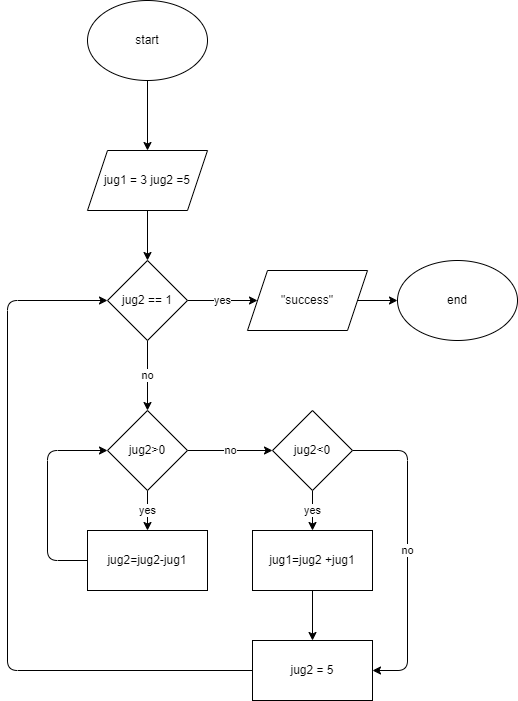

The diagram above was exported from draw.io. Its source (the exported page's mxGraphModel, read from the mxfile embedded in the PNG):
<mxGraphModel dx="564" dy="779" grid="1" gridSize="10" guides="1" tooltips="1" connect="1" arrows="1" fold="1" page="1" pageScale="1" pageWidth="850" pageHeight="1100" math="0" shadow="0">
  <root>
    <mxCell id="0" />
    <mxCell id="1" parent="0" />
    <mxCell id="4" value="" style="edgeStyle=none;html=1;" parent="1" source="2" target="3" edge="1">
      <mxGeometry relative="1" as="geometry" />
    </mxCell>
    <mxCell id="2" value="start" style="ellipse;whiteSpace=wrap;html=1;" parent="1" vertex="1">
      <mxGeometry x="200" y="210" width="120" height="80" as="geometry" />
    </mxCell>
    <mxCell id="21" value="" style="edgeStyle=none;html=1;" parent="1" source="3" target="5" edge="1">
      <mxGeometry relative="1" as="geometry" />
    </mxCell>
    <mxCell id="3" value="jug1 = 3 jug2 =5" style="shape=parallelogram;perimeter=parallelogramPerimeter;whiteSpace=wrap;html=1;fixedSize=1;" parent="1" vertex="1">
      <mxGeometry x="200" y="360" width="120" height="60" as="geometry" />
    </mxCell>
    <mxCell id="7" value="no" style="edgeStyle=none;html=1;" parent="1" source="5" target="6" edge="1">
      <mxGeometry relative="1" as="geometry" />
    </mxCell>
    <mxCell id="20" value="yes" style="edgeStyle=none;html=1;" parent="1" source="5" target="19" edge="1">
      <mxGeometry relative="1" as="geometry" />
    </mxCell>
    <mxCell id="5" value="jug2 == 1" style="rhombus;whiteSpace=wrap;html=1;" parent="1" vertex="1">
      <mxGeometry x="220" y="470" width="80" height="80" as="geometry" />
    </mxCell>
    <mxCell id="9" value="yes" style="edgeStyle=none;html=1;" parent="1" source="6" target="8" edge="1">
      <mxGeometry relative="1" as="geometry" />
    </mxCell>
    <mxCell id="12" value="no" style="edgeStyle=none;html=1;" parent="1" source="6" target="11" edge="1">
      <mxGeometry relative="1" as="geometry" />
    </mxCell>
    <mxCell id="6" value="jug2&amp;gt;0" style="rhombus;whiteSpace=wrap;html=1;" parent="1" vertex="1">
      <mxGeometry x="220" y="620" width="80" height="80" as="geometry" />
    </mxCell>
    <mxCell id="10" style="edgeStyle=none;html=1;entryX=0;entryY=0.5;entryDx=0;entryDy=0;" parent="1" source="8" target="6" edge="1">
      <mxGeometry relative="1" as="geometry">
        <Array as="points">
          <mxPoint x="160" y="770" />
          <mxPoint x="160" y="660" />
        </Array>
      </mxGeometry>
    </mxCell>
    <mxCell id="8" value="jug2=jug2-jug1" style="rounded=0;whiteSpace=wrap;html=1;" parent="1" vertex="1">
      <mxGeometry x="200" y="740" width="120" height="60" as="geometry" />
    </mxCell>
    <mxCell id="14" value="yes" style="edgeStyle=none;html=1;" parent="1" source="11" target="13" edge="1">
      <mxGeometry relative="1" as="geometry" />
    </mxCell>
    <mxCell id="17" value="no" style="edgeStyle=none;html=1;exitX=1;exitY=0.5;exitDx=0;exitDy=0;entryX=1;entryY=0.5;entryDx=0;entryDy=0;" parent="1" source="11" target="15" edge="1">
      <mxGeometry relative="1" as="geometry">
        <Array as="points">
          <mxPoint x="520" y="660" />
          <mxPoint x="520" y="880" />
        </Array>
      </mxGeometry>
    </mxCell>
    <mxCell id="11" value="jug2&amp;lt;0" style="rhombus;whiteSpace=wrap;html=1;" parent="1" vertex="1">
      <mxGeometry x="385" y="620" width="80" height="80" as="geometry" />
    </mxCell>
    <mxCell id="16" value="" style="edgeStyle=none;html=1;" parent="1" source="13" target="15" edge="1">
      <mxGeometry relative="1" as="geometry" />
    </mxCell>
    <mxCell id="13" value="jug1=jug2 +jug1" style="rounded=0;whiteSpace=wrap;html=1;" parent="1" vertex="1">
      <mxGeometry x="365" y="740" width="120" height="60" as="geometry" />
    </mxCell>
    <mxCell id="18" style="edgeStyle=none;html=1;entryX=0;entryY=0.5;entryDx=0;entryDy=0;" parent="1" source="15" target="5" edge="1">
      <mxGeometry relative="1" as="geometry">
        <Array as="points">
          <mxPoint x="120" y="880" />
          <mxPoint x="120" y="510" />
        </Array>
      </mxGeometry>
    </mxCell>
    <mxCell id="15" value="jug2 = 5" style="rounded=0;whiteSpace=wrap;html=1;" parent="1" vertex="1">
      <mxGeometry x="365" y="850" width="120" height="60" as="geometry" />
    </mxCell>
    <mxCell id="23" value="" style="edgeStyle=none;html=1;" parent="1" source="19" target="22" edge="1">
      <mxGeometry relative="1" as="geometry" />
    </mxCell>
    <mxCell id="19" value="&quot;success&quot;" style="shape=parallelogram;perimeter=parallelogramPerimeter;whiteSpace=wrap;html=1;fixedSize=1;" parent="1" vertex="1">
      <mxGeometry x="360" y="480" width="120" height="60" as="geometry" />
    </mxCell>
    <mxCell id="22" value="end" style="ellipse;whiteSpace=wrap;html=1;" parent="1" vertex="1">
      <mxGeometry x="510" y="470" width="120" height="80" as="geometry" />
    </mxCell>
  </root>
</mxGraphModel>